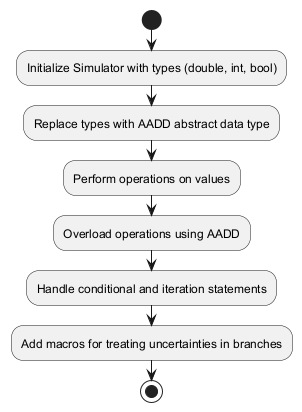

The diagram above was rendered by PlantUML. Its source (embedded in the PNG):
@startuml
start
:Initialize Simulator with types (double, int, bool);
:Replace types with AADD abstract data type;
:Perform operations on values;
:Overload operations using AADD;
:Handle conditional and iteration statements;
:Add macros for treating uncertainties in branches;
stop
@enduml